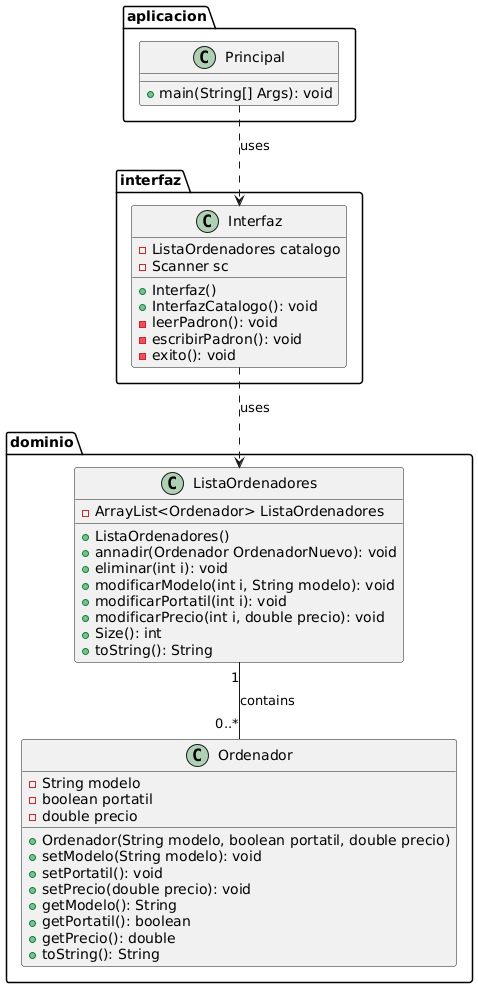

The diagram above was rendered by PlantUML. Its source (embedded in the PNG):
@startuml
package dominio {
    
    class Ordenador {
        - String modelo
        - boolean portatil
        - double precio
        + Ordenador(String modelo, boolean portatil, double precio)
        + setModelo(String modelo): void
        + setPortatil(): void
        + setPrecio(double precio): void
        + getModelo(): String
        + getPortatil(): boolean
        + getPrecio(): double
        + toString(): String
    }

    class ListaOrdenadores {
        - ArrayList<Ordenador> ListaOrdenadores
        + ListaOrdenadores()
        + annadir(Ordenador OrdenadorNuevo): void
        + eliminar(int i): void
        + modificarModelo(int i, String modelo): void
        + modificarPortatil(int i): void
        + modificarPrecio(int i, double precio): void
        + Size(): int
        + toString(): String
    }
    
    ListaOrdenadores "1" -- "0..*" Ordenador : contains
}

package interfaz {
    class Interfaz {
        - ListaOrdenadores catalogo
        - Scanner sc
        + Interfaz()
        + InterfazCatalogo(): void
        - leerPadron(): void
        - escribirPadron(): void
        - exito(): void
    }
    
    Interfaz ..> ListaOrdenadores : uses
}

package aplicacion {
    class Principal {
        + main(String[] Args): void
    }
    
    Principal ..> Interfaz : uses
}
@enduml